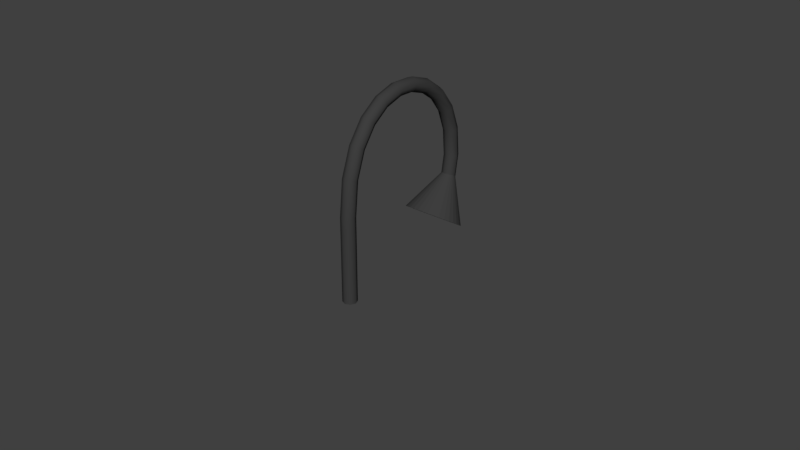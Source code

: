 # Source: OutsideLamp1.blend  (saved by Blender 2.79.0; exported with 4.5.12 LTS)
import bpy
from mathutils import Matrix  # noqa: F401  (used for matrix-valued properties, if any)

bpy.ops.wm.read_factory_settings(use_empty=True)
scene = bpy.context.scene
scene.name = 'Scene'

# ---- collections
col_collection_1 = bpy.data.collections.new('Collection 1'); scene.collection.children.link(col_collection_1)

# ---- materials (node trees are filled in below, after node groups)
mat_material = bpy.data.materials.new('Material')
mat_material.alpha_threshold = 0.0
mat_material.use_transparent_shadow = False
mat_material.diffuse_color = (0.04954, 0.04954, 0.04954, 1.0)
mat_material.roughness = 0.5

# ---- material node trees

# ---- world
world_world = bpy.data.worlds.new('World'); scene.world = world_world
world_world.color = (0.05088, 0.05088, 0.05088)
world_world.use_sun_shadow = False
world_world.sun_shadow_jitter_overblur = 0.0
world_world.cycles.sampling_method = 'MANUAL'

# ---- meshes
me_cone = bpy.data.meshes.new('Cone')
me_cone.from_pydata([(-6.749e-08, 0.8232, -1.0), (0.0, 0.0, 1.0), (0.1606, 0.8074, -1.0), (0.315, 0.7606, -1.0), (0.4574, 0.6845, -1.0), (0.5821, 0.5821, -1.0), (0.6845, 0.4574, -1.0), (0.7606, 0.315, -1.0), (0.8074, 0.1606, -1.0), (0.8232, 4.837e-08, -1.0), (0.8074, -0.1606, -1.0), (0.7606, -0.315, -1.0), (0.6845, -0.4574, -1.0), (0.5821, -0.5821, -1.0), (0.4574, -0.6845, -1.0), (0.315, -0.7606, -1.0), (0.1606, -0.8074, -1.0), (-2.716e-07, -0.8232, -1.0), (-0.1606, -0.8074, -1.0), (-0.315, -0.7606, -1.0), (-0.4574, -0.6845, -1.0), (-0.5821, -0.5821, -1.0), (-0.6845, -0.4574, -1.0), (-0.7606, -0.315, -1.0), (-0.8074, -0.1606, -1.0), (-0.8232, 8.041e-07, -1.0), (-0.8074, 0.1606, -1.0), (-0.7606, 0.315, -1.0), (-0.6845, 0.4574, -1.0), (-0.5821, 0.5821, -1.0), (-0.4574, 0.6845, -1.0), (-0.315, 0.7606, -1.0), (-0.1606, 0.8074, -1.0), (0.0, 1.0, -1.0), (0.1951, 0.9808, -1.0), (0.3827, 0.9239, -1.0), (0.5556, 0.8315, -1.0), (0.7071, 0.7071, -1.0), (0.8315, 0.5556, -1.0), (0.9239, 0.3827, -1.0), (0.9808, 0.1951, -1.0), (1.0, 7.55e-08, -1.0), (0.9808, -0.1951, -1.0), (0.9239, -0.3827, -1.0), (0.8315, -0.5556, -1.0), (0.7071, -0.7071, -1.0), (0.5556, -0.8315, -1.0), (0.3827, -0.9239, -1.0), (0.1951, -0.9808, -1.0), (-3.258e-07, -1.0, -1.0), (-0.1951, -0.9808, -1.0), (-0.3827, -0.9239, -1.0), (-0.5556, -0.8315, -1.0), (-0.7071, -0.7071, -1.0), (-0.8315, -0.5556, -1.0), (-0.9239, -0.3827, -1.0), (-0.9808, -0.1951, -1.0), (-1.0, 9.656e-07, -1.0), (-0.9808, 0.1951, -1.0), (-0.9239, 0.3827, -1.0), (-0.8315, 0.5556, -1.0), (-0.7071, 0.7071, -1.0), (-0.5556, 0.8315, -1.0), (-0.3827, 0.9239, -1.0), (-0.1951, 0.9808, -1.0), (-2.394e-08, 0.515, -0.2113), (0.1005, 0.5051, -0.2113), (0.1971, 0.4758, -0.2113), (0.2861, 0.4282, -0.2113), (0.3642, 0.3642, -0.2113), (0.4282, 0.2861, -0.2113), (0.4758, 0.1971, -0.2113), (0.5051, 0.1005, -0.2113), (0.515, 4.142e-08, -0.2113), (0.5051, -0.1005, -0.2113), (0.4758, -0.1971, -0.2113), (0.4282, -0.2861, -0.2113), (0.3642, -0.3642, -0.2113), (0.2861, -0.4282, -0.2113), (0.1971, -0.4758, -0.2113), (0.1005, -0.5051, -0.2113), (-1.516e-07, -0.515, -0.2113), (-0.1005, -0.5051, -0.2113), (-0.1971, -0.4758, -0.2113), (-0.2861, -0.4282, -0.2113), (-0.3642, -0.3642, -0.2113), (-0.4282, -0.2861, -0.2113), (-0.4758, -0.1971, -0.2113), (-0.5051, -0.1005, -0.2113), (-0.515, 5.143e-07, -0.2113), (-0.5051, 0.1005, -0.2113), (-0.4758, 0.1971, -0.2113), (-0.4282, 0.2861, -0.2113), (-0.3642, 0.3642, -0.2113), (-0.2861, 0.4282, -0.2113), (-0.1971, 0.4758, -0.2113), (-0.1005, 0.5051, -0.2113)], [], [(33, 1, 34), (34, 1, 35), (35, 1, 36), (36, 1, 37), (37, 1, 38), (38, 1, 39), (39, 1, 40), (40, 1, 41), (41, 1, 42), (42, 1, 43), (43, 1, 44), (44, 1, 45), (45, 1, 46), (46, 1, 47), (47, 1, 48), (48, 1, 49), (49, 1, 50), (50, 1, 51), (51, 1, 52), (52, 1, 53), (53, 1, 54), (54, 1, 55), (55, 1, 56), (56, 1, 57), (57, 1, 58), (58, 1, 59), (59, 1, 60), (60, 1, 61), (61, 1, 62), (62, 1, 63), (63, 1, 64), (64, 1, 33), (3, 4, 68, 67), (2, 0, 33, 34), (3, 2, 34, 35), (4, 3, 35, 36), (5, 4, 36, 37), (6, 5, 37, 38), (7, 6, 38, 39), (8, 7, 39, 40), (9, 8, 40, 41), (10, 9, 41, 42), (11, 10, 42, 43), (12, 11, 43, 44), (13, 12, 44, 45), (14, 13, 45, 46), (15, 14, 46, 47), (16, 15, 47, 48), (17, 16, 48, 49), (18, 17, 49, 50), (19, 18, 50, 51), (20, 19, 51, 52), (21, 20, 52, 53), (22, 21, 53, 54), (23, 22, 54, 55), (24, 23, 55, 56), (25, 24, 56, 57), (26, 25, 57, 58), (27, 26, 58, 59), (28, 27, 59, 60), (29, 28, 60, 61), (30, 29, 61, 62), (31, 30, 62, 63), (32, 31, 63, 64), (0, 32, 64, 33), (65, 66, 67, 68, 69, 70, 71, 72, 73, 74, 75, 76, 77, 78, 79, 80, 81, 82, 83, 84, 85, 86, 87, 88, 89, 90, 91, 92, 93, 94, 95, 96), (30, 31, 95, 94), (17, 18, 82, 81), (4, 5, 69, 68), (31, 32, 96, 95), (18, 19, 83, 82), (5, 6, 70, 69), (32, 0, 65, 96), (19, 20, 84, 83), (6, 7, 71, 70), (20, 21, 85, 84), (7, 8, 72, 71), (21, 22, 86, 85), (8, 9, 73, 72), (22, 23, 87, 86), (9, 10, 74, 73), (23, 24, 88, 87), (10, 11, 75, 74), (24, 25, 89, 88), (11, 12, 76, 75), (25, 26, 90, 89), (12, 13, 77, 76), (26, 27, 91, 90), (13, 14, 78, 77), (27, 28, 92, 91), (14, 15, 79, 78), (0, 2, 66, 65), (28, 29, 93, 92), (15, 16, 80, 79), (2, 3, 67, 66), (29, 30, 94, 93), (16, 17, 81, 80)])
me_cone.materials.append(mat_material)
me_cone.use_remesh_preserve_volume = False
me_cone.use_remesh_preserve_attributes = False
me_cone.use_mirror_vertex_groups = False
me_cone.update()

# ---- curves / text
cu_beziercurve = bpy.data.curves.new('BezierCurve', 'CURVE')
cu_beziercurve.dimensions = '3D'
_sp = cu_beziercurve.splines.new('BEZIER'); _sp.bezier_points.add(2)
_sp.bezier_points.foreach_set('co', [0.0, 0.0, 0.0, 0.0, 0.0, 0.6, 0.0, 1.0, 0.4528])
_sp.bezier_points.foreach_set('handle_left', [0.0, 0.0, 0.0, 0.0, 0.0, 0.32, 0.0, 1.287, 1.411])
_sp.bezier_points.foreach_set('handle_right', [0.0, 0.0, 0.0, 0.0, 0.0, 1.7, 0.0, 0.7, -0.5472])
for _p, _l, _r in zip(_sp.bezier_points, ['ALIGNED', 'ALIGNED', 'ALIGNED'], ['ALIGNED', 'ALIGNED', 'ALIGNED']): _p.handle_left_type = _l; _p.handle_right_type = _r
_sp.order_u = 0
_sp.order_v = 0
cu_beziercurve.materials.append(mat_material)
cu_beziercurve.use_path = True
cu_beziercurve.use_path_clamp = True
cu_beziercurve.bevel_resolution = 2
cu_beziercurve.bevel_depth = 0.05
cu_beziercurve.fill_mode = 'FULL'

# ---- objects
ob_cone = bpy.data.objects.new('Cone', me_cone)
ob_beziercurve = bpy.data.objects.new('BezierCurve', cu_beziercurve)

# ---- transforms, parenting, visibility, modifiers, constraints
ob_cone.location = (0.0, 0.9623, 0.45)
ob_cone.rotation_euler = (-0.5703, -0.0, 0.0)
ob_cone.scale = (0.2, 0.2, 0.2)
ob_cone.lineart.crease_threshold = 0.0
ob_beziercurve.location = (0.0, 0.0, 0.0)
ob_beziercurve.lineart.crease_threshold = 0.0

# ---- collection membership
col_collection_1.objects.link(ob_cone)
col_collection_1.objects.link(ob_beziercurve)

# ---- scene / render settings (as saved in the file)
scene.frame_start = 1; scene.frame_end = 250; scene.frame_set(1)
scene.render.engine = 'BLENDER_EEVEE_NEXT'
scene.render.resolution_percentage = 50
scene.render.dither_intensity = 0.0
scene.cycles.use_denoising = False
scene.cycles.samples = 128
scene.cycles.sampling_pattern = 'TABULATED_SOBOL'
scene.cycles.use_adaptive_sampling = False
scene.cycles.use_light_tree = False
scene.cycles.blur_glossy = 0.0
scene.cycles.sample_clamp_indirect = 0.0
scene.view_settings.view_transform = 'Standard'
bpy.context.view_layer.update()

# ---- added for rendering (the .blend has no active camera and no usable light): camera, sun
cam_auto = bpy.data.cameras.new('AutoCamera')
cam_auto.lens = 50.0
cam_auto.sensor_width = 36.0
cam_auto.clip_end = 1000.0
ob_auto_camera = bpy.data.objects.new('AutoCamera', cam_auto)
scene.collection.objects.link(ob_auto_camera)
ob_auto_camera.location = (4.16762, -4.50115, 3.6841)
ob_auto_camera.rotation_euler = (1.09748, -7.21219e-08, 0.694738)
scene.camera = ob_auto_camera
light_auto_sun = bpy.data.lights.new('AutoSun', 'SUN')
light_auto_sun.energy = 3.0
light_auto_sun.angle = 0.0523599
ob_auto_sun = bpy.data.objects.new('AutoSun', light_auto_sun)
scene.collection.objects.link(ob_auto_sun)
ob_auto_sun.rotation_euler = (0.872665, 0.174533, 0.523599)
bpy.context.view_layer.update()
